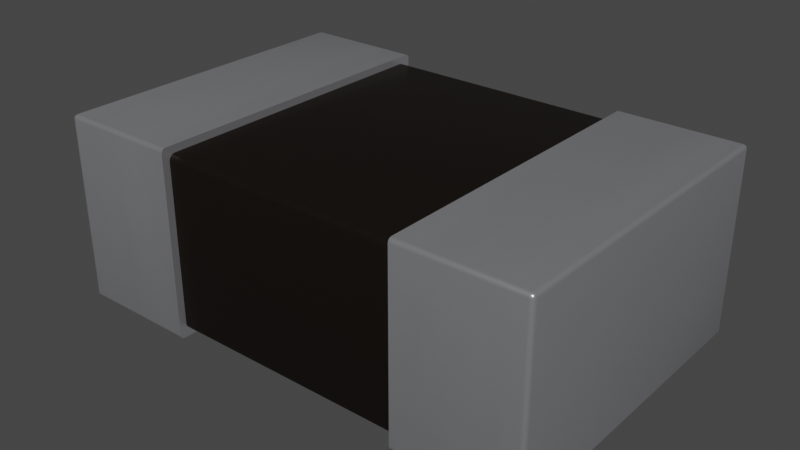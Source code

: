 # Source: FB_0805_2012Metric.blend  (saved by Blender 4.1.23; exported with 4.5.12 LTS)
import bpy
from mathutils import Matrix  # noqa: F401  (used for matrix-valued properties, if any)

bpy.ops.wm.read_factory_settings(use_empty=True)
scene = bpy.context.scene
scene.name = 'Scene'

# ---- collections
col_collection = bpy.data.collections.new('Collection'); scene.collection.children.link(col_collection)

# ---- materials (node trees are filled in below, after node groups)
mat_res_ceramic = bpy.data.materials.new('res_ceramic')
mat_res_ceramic.use_transparent_shadow = False
mat_res_ceramic.preview_render_type = 'CUBE'
mat_metal_pins = bpy.data.materials.new('metal_pins')
mat_metal_pins.use_transparent_shadow = False
mat_metal_pins.preview_render_type = 'CUBE'
mat_metal_pins.use_preview_world = True

# ---- node groups
ng_auto_smooth = bpy.data.node_groups.new('Auto Smooth', 'GeometryNodeTree')
_s = ng_auto_smooth.interface.new_socket(name='Geometry', in_out='OUTPUT', socket_type='NodeSocketGeometry')
_s = ng_auto_smooth.interface.new_socket(name='Geometry', in_out='INPUT', socket_type='NodeSocketGeometry')
_s = ng_auto_smooth.interface.new_socket(name='Angle', in_out='INPUT', socket_type='NodeSocketFloat')
_s.subtype = 'ANGLE'
_s.min_value = 0.0
_s.max_value = 3.142
ng_auto_smooth.is_modifier = True
_N = ng_auto_smooth.nodes; _L = ng_auto_smooth.links
n0 = _N.new('NodeGroupOutput'); n0.name = 'Group Output'; n0.location = (480, -100)
n1 = _N.new('NodeGroupInput'); n1.name = 'Group Input'; n1.location = (-420, -300)
n2 = _N.new('NodeGroupInput'); n2.name = 'Group Input.001'; n2.location = (-60, -100)
n3 = _N.new('GeometryNodeSetShadeSmooth'); n3.name = 'Set Shade Smooth'; n3.location = (120, -100)
n3.domain = 'EDGE'
n4 = _N.new('GeometryNodeSetShadeSmooth'); n4.name = 'Set Shade Smooth.001'; n4.location = (300, -100)
n5 = _N.new('GeometryNodeInputMeshEdgeAngle'); n5.name = 'Edge Angle'; n5.location = (-420, -220)
n6 = _N.new('GeometryNodeInputEdgeSmooth'); n6.name = 'Is Edge Smooth'; n6.location = (-60, -160)
n7 = _N.new('GeometryNodeInputShadeSmooth'); n7.name = 'Is Face Smooth'; n7.location = (-240, -340)
n8 = _N.new('FunctionNodeBooleanMath'); n8.name = 'Boolean Math'; n8.location = (-60, -220)
n9 = _N.new('FunctionNodeCompare'); n9.name = 'Compare'; n9.location = (-240, -180)
n9.operation = 'LESS_EQUAL'
_L.new(n5.outputs[0], n9.inputs[0])
_L.new(n4.outputs[0], n0.inputs[0])
_L.new(n1.outputs[1], n9.inputs[1])
_L.new(n9.outputs[0], n8.inputs[0])
_L.new(n7.outputs[0], n8.inputs[1])
_L.new(n2.outputs[0], n3.inputs[0])
_L.new(n6.outputs[0], n3.inputs[1])
_L.new(n3.outputs[0], n4.inputs[0])
_L.new(n8.outputs[0], n3.inputs[2])
n0.is_active_output = True

# ---- material node trees
mat_res_ceramic.use_nodes = True; mat_res_ceramic.node_tree.nodes.clear()
_N = mat_res_ceramic.node_tree.nodes; _L = mat_res_ceramic.node_tree.links
n0 = _N.new('ShaderNodeBsdfPrincipled'); n0.name = 'Principled BSDF'; n0.location = (10, 300)
n0.distribution = 'GGX'
n0.subsurface_method = 'BURLEY'
n0.inputs[0].default_value = (0.01731, 0.01365, 0.01099, 1.0)
n0.inputs[1].default_value = 0.5
n0.inputs[2].default_value = 0.2705
n0.inputs[3].default_value = 1.0
n0.inputs[14].default_value = (0.9777, 0.9776, 0.9775, 1.0)
n0.inputs[20].default_value = 0.06636
n0.inputs[27].default_value = (0.0, 0.0, 0.0, 1.0)
n0.inputs[28].default_value = 1.0
n1 = _N.new('ShaderNodeOutputMaterial'); n1.name = 'Material Output'; n1.location = (300, 300)
_L.new(n0.outputs[0], n1.inputs[0])
n1.is_active_output = True
mat_metal_pins.use_nodes = True; mat_metal_pins.node_tree.nodes.clear()
_N = mat_metal_pins.node_tree.nodes; _L = mat_metal_pins.node_tree.links
n0 = _N.new('ShaderNodeMapping'); n0.name = 'Mapping'; n0.location = (-1447, -91)
n0.inputs[3].default_value = (4.8, 1.2, 1.1)
n1 = _N.new('ShaderNodeBsdfPrincipled'); n1.name = 'Principled BSDF'; n1.location = (-560, 254)
n1.distribution = 'GGX'
n1.subsurface_method = 'BURLEY'
n1.inputs[1].default_value = 0.7818
n1.inputs[2].default_value = 0.2886
n1.inputs[3].default_value = 1.45
n1.inputs[13].default_value = 0.0
n1.inputs[27].default_value = (0.0, 0.0, 0.0, 1.0)
n1.inputs[28].default_value = 1.0
n2 = _N.new('ShaderNodeOutputMaterial'); n2.name = 'Material Output.002'; n2.location = (-205, 253)
n2.width = 213
n3 = _N.new('ShaderNodeTexNoise'); n3.name = 'Noise Texture.002'; n3.location = (-1228, -73)
n3.inputs[2].default_value = 0.1
n3.inputs[3].default_value = 7.0
n3.inputs[4].default_value = 0.6
n3.inputs[8].default_value = 0.4
n4 = _N.new('ShaderNodeTexCoord'); n4.name = 'Texture Coordinate'; n4.location = (-1636, -116)
n5 = _N.new('ShaderNodeMix'); n5.name = 'Mix.001'; n5.location = (-921, 45)
n5.data_type = 'RGBA'
n5.inputs[6].default_value = (0.9398, 0.9547, 1.0, 1.0)
n5.inputs[7].default_value = (0.13, 0.1259, 0.1359, 1.0)
n6 = _N.new('ShaderNodeBump'); n6.name = 'Bump.001'; n6.location = (-1001, -227)
n6.inputs[0].default_value = 0.05
n6.inputs[1].default_value = 0.01
n6.inputs[2].default_value = 1.0
_L.new(n1.outputs[0], n2.inputs[0])
_L.new(n3.outputs[0], n6.inputs[3])
_L.new(n0.outputs[0], n3.inputs[0])
_L.new(n3.outputs[0], n5.inputs[0])
_L.new(n4.outputs[3], n0.inputs[0])
_L.new(n5.outputs[2], n1.inputs[0])
_L.new(n6.outputs[0], n1.inputs[5])
n2.is_active_output = True

# ---- world
world_world = bpy.data.worlds.new('World'); scene.world = world_world
world_world.use_nodes = True; world_world.node_tree.nodes.clear()
_N = world_world.node_tree.nodes; _L = world_world.node_tree.links
n0 = _N.new('ShaderNodeOutputWorld'); n0.name = 'World Output'; n0.location = (300, 300)
n1 = _N.new('ShaderNodeBackground'); n1.name = 'Background'; n1.location = (10, 300)
n1.inputs[0].default_value = (0.05088, 0.05088, 0.05088, 1.0)
_L.new(n1.outputs[0], n0.inputs[0])
n0.is_active_output = True
world_world.color = (0.05088, 0.05088, 0.05088)
world_world.use_sun_shadow = False
world_world.sun_shadow_jitter_overblur = 0.0

# ---- meshes
me_shape_7_indexedfaceset = bpy.data.meshes.new('SHAPE_7_IndexedFaceSet')
me_shape_7_indexedfaceset.from_pydata([(0.1969, 0.2579, 0.2808), (0.1969, 0.2513, 0.2874), (0.1969, 0.257, 0.2841), (0.1969, 0.2546, 0.2865), (0.1969, 0.2513, -0.01181), (0.1969, 0.2579, -0.005226), (0.1969, 0.2532, -0.007155), (0.1969, 0.2546, -0.01093), (0.1969, 0.257, -0.008519), (0.3937, -0.2513, -0.005226), (0.3871, -0.2513, -0.01181), (0.3871, -0.2579, -0.005226), (0.3928, -0.2513, -0.008514), (0.3928, -0.2546, -0.005226), (0.392, -0.2544, -0.008375), (0.3871, -0.2546, -0.01093), (0.3904, -0.2513, -0.01093), (0.3903, -0.2544, -0.01008), (0.3904, -0.257, -0.005226), (0.3871, -0.257, -0.008514), (0.3903, -0.2561, -0.008375), (0.3937, 0.2513, 0.2808), (0.3871, 0.2513, 0.2874), (0.3871, 0.2579, 0.2808), (0.3928, 0.2513, 0.2841), (0.3928, 0.2546, 0.2808), (0.392, 0.2544, 0.284), (0.3871, 0.2546, 0.2865), (0.3904, 0.2513, 0.2865), (0.3903, 0.2544, 0.2857), (0.3904, 0.257, 0.2808), (0.3871, 0.257, 0.2841), (0.3903, 0.2561, 0.284), (0.1969, -0.2513, 0.2874), (0.1969, -0.2579, 0.2808), (0.1969, -0.2532, 0.2827), (0.1969, -0.2546, 0.2865), (0.1969, -0.257, 0.2841), (0.1969, -0.2579, -0.005226), (0.1969, -0.2513, -0.01181), (0.1969, -0.257, -0.008519), (0.1969, -0.2546, -0.01093), (0.3871, -0.2579, 0.2808), (0.3871, -0.2513, 0.2874), (0.3937, -0.2513, 0.2808), (0.3871, -0.257, 0.2841), (0.3904, -0.257, 0.2808), (0.3903, -0.2561, 0.284), (0.3904, -0.2513, 0.2865), (0.3871, -0.2546, 0.2865), (0.3903, -0.2544, 0.2857), (0.3928, -0.2546, 0.2808), (0.3928, -0.2513, 0.2841), (0.392, -0.2544, 0.284), (0.3871, 0.2579, -0.005226), (0.3871, 0.2513, -0.01181), (0.3937, 0.2513, -0.005226), (0.3871, 0.257, -0.008514), (0.3904, 0.257, -0.005226), (0.3903, 0.2561, -0.008375), (0.3904, 0.2513, -0.01093), (0.3871, 0.2546, -0.01093), (0.3903, 0.2544, -0.01008), (0.3928, 0.2546, -0.005226), (0.3928, 0.2513, -0.008514), (0.392, 0.2544, -0.008375), (-0.3937, 0.2513, -0.005226), (-0.3871, 0.2513, -0.01181), (-0.3871, 0.2579, -0.005226), (-0.3928, 0.2513, -0.008514), (-0.3928, 0.2546, -0.005226), (-0.392, 0.2544, -0.008375), (-0.3871, 0.2546, -0.01093), (-0.3904, 0.2513, -0.01093), (-0.3903, 0.2544, -0.01008), (-0.3904, 0.257, -0.005226), (-0.3871, 0.257, -0.008514), (-0.3903, 0.2561, -0.008375), (-0.3937, -0.2513, -0.005226), (-0.3871, -0.2579, -0.005226), (-0.3871, -0.2513, -0.01181), (-0.3928, -0.2546, -0.005226), (-0.3928, -0.2513, -0.008514), (-0.392, -0.2544, -0.008375), (-0.3871, -0.257, -0.008514), (-0.3904, -0.257, -0.005226), (-0.3903, -0.2561, -0.008375), (-0.3904, -0.2513, -0.01093), (-0.3871, -0.2546, -0.01093), (-0.3903, -0.2544, -0.01008), (-0.1969, -0.2513, -0.01181), (-0.1969, -0.2579, -0.005226), (-0.1969, -0.2546, -0.01093), (-0.1969, -0.257, -0.008519), (-0.1969, 0.2579, -0.005226), (-0.1969, 0.2513, -0.01181), (-0.1969, 0.2532, -0.007155), (-0.1969, 0.257, -0.008519), (-0.1969, 0.2546, -0.01093), (-0.3871, 0.2579, 0.2808), (-0.3871, 0.2513, 0.2874), (-0.3937, 0.2513, 0.2808), (-0.3871, 0.257, 0.2841), (-0.3904, 0.257, 0.2808), (-0.3903, 0.2561, 0.284), (-0.3904, 0.2513, 0.2865), (-0.3871, 0.2546, 0.2865), (-0.3903, 0.2544, 0.2857), (-0.3928, 0.2546, 0.2808), (-0.3928, 0.2513, 0.2841), (-0.392, 0.2544, 0.284), (-0.1969, 0.2513, 0.2874), (-0.1969, 0.2579, 0.2808), (-0.1969, 0.2546, 0.2865), (-0.1969, 0.257, 0.2841), (-0.1969, -0.2579, 0.2808), (-0.1969, -0.2513, 0.2874), (-0.1969, -0.2513, 0.2872), (-0.1969, -0.257, 0.2841), (-0.1969, -0.2546, 0.2865), (-0.3871, -0.2579, 0.2808), (-0.3937, -0.2513, 0.2808), (-0.3871, -0.2513, 0.2874), (-0.3904, -0.257, 0.2808), (-0.3871, -0.257, 0.2841), (-0.3903, -0.2561, 0.284), (-0.3928, -0.2513, 0.2841), (-0.3928, -0.2546, 0.2808), (-0.392, -0.2544, 0.284), (-0.3871, -0.2546, 0.2865), (-0.3904, -0.2513, 0.2865), (-0.3903, -0.2544, 0.2857), (0.1969, -0.2361, 1.032e-08), (0.1969, -0.2461, 0.00993), (0.1969, -0.2411, 0.00133), (0.1969, -0.2447, 0.004965), (0.1969, 0.2461, 0.00993), (0.1969, 0.2361, -1.032e-08), (0.1969, 0.2531, -0.007022), (0.1969, 0.2447, 0.004965), (0.1969, 0.2411, 0.00133), (-0.1969, 0.2361, -1.032e-08), (-0.1969, 0.2461, 0.00993), (-0.1969, 0.2531, -0.007022), (-0.1969, 0.2411, 0.00133), (-0.1969, 0.2447, 0.004965), (0.1969, 0.2361, 0.2756), (0.1969, 0.2461, 0.2657), (0.1969, 0.2411, 0.2743), (0.1969, 0.2447, 0.2706), (-0.1969, -0.2361, 0.2756), (-0.1969, -0.2461, 0.2657), (-0.1969, -0.2411, 0.2743), (-0.1969, -0.2447, 0.2706), (0.1969, -0.2461, 0.2657), (0.1969, -0.2361, 0.2756), (0.1969, -0.2531, 0.2826), (0.1969, -0.2447, 0.2706), (0.1969, -0.2411, 0.2743), (-0.1969, -0.2461, 0.00993), (-0.1969, -0.2361, 1.032e-08), (-0.1969, -0.2447, 0.004965), (-0.1969, -0.2411, 0.00133), (-0.1969, 0.2461, 0.2657), (-0.1969, 0.2361, 0.2756), (-0.1969, 0.2361, 0.2758), (-0.1969, 0.2447, 0.2706), (-0.1969, 0.2411, 0.2743)], [], [(43, 33, 1, 22), (151, 154, 133, 159), (90, 92, 93, 91, 115, 117, 165, 164, 150, 152, 153, 151, 159, 161, 162, 160, 141, 143, 96, 95), (44, 21, 56, 9), (122, 100, 111, 116), (111, 113, 114, 112, 94, 96, 143, 142, 163, 165, 117, 116), (23, 0, 5, 54), (39, 10, 55, 4), (35, 34, 38, 40, 41, 39, 4, 6, 138, 137, 132, 134, 135, 133, 154, 156), (156, 155, 146, 148, 149, 147, 136, 138, 6, 5, 0, 2, 3, 1, 33, 35), (34, 42, 11, 38), (112, 99, 68, 94), (101, 121, 78, 66), (120, 115, 91, 79), (164, 146, 155, 150), (80, 90, 95, 67), (4, 7, 6), (7, 8, 6), (8, 5, 6), (9, 12, 14, 13), (12, 16, 17, 14), (10, 15, 17, 16), (15, 19, 20, 17), (11, 18, 20, 19), (18, 13, 14, 20), (14, 17, 20), (21, 24, 26, 25), (24, 28, 29, 26), (22, 27, 29, 28), (27, 31, 32, 29), (23, 30, 32, 31), (30, 25, 26, 32), (26, 29, 32), (33, 36, 35), (36, 37, 35), (37, 34, 35), (42, 45, 47, 46), (45, 49, 50, 47), (43, 48, 50, 49), (48, 52, 53, 50), (44, 51, 53, 52), (51, 46, 47, 53), (47, 50, 53), (54, 57, 59, 58), (57, 61, 62, 59), (55, 60, 62, 61), (60, 64, 65, 62), (56, 63, 65, 64), (63, 58, 59, 65), (59, 62, 65), (66, 69, 71, 70), (69, 73, 74, 71), (67, 72, 74, 73), (72, 76, 77, 74), (68, 75, 77, 76), (75, 70, 71, 77), (71, 74, 77), (78, 81, 83, 82), (81, 85, 86, 83), (79, 84, 86, 85), (84, 88, 89, 86), (80, 87, 89, 88), (87, 82, 83, 89), (83, 86, 89), (94, 97, 96), (97, 98, 96), (98, 95, 96), (99, 102, 104, 103), (102, 106, 107, 104), (100, 105, 107, 106), (105, 109, 110, 107), (101, 108, 110, 109), (108, 103, 104, 110), (104, 107, 110), (115, 118, 117), (118, 119, 117), (119, 116, 117), (120, 123, 125, 124), (123, 127, 128, 125), (121, 126, 128, 127), (126, 130, 131, 128), (122, 129, 131, 130), (129, 124, 125, 131), (125, 128, 131), (33, 43, 49, 36), (36, 49, 45, 37), (37, 45, 42, 34), (66, 78, 82, 69), (69, 82, 87, 73), (73, 87, 80, 67), (79, 91, 93, 84), (84, 93, 92, 88), (88, 92, 90, 80), (115, 120, 124, 118), (118, 124, 129, 119), (119, 129, 122, 116), (4, 55, 61, 7), (7, 61, 57, 8), (8, 57, 54, 5), (55, 10, 16, 60), (60, 16, 12, 64), (64, 12, 9, 56), (38, 11, 19, 40), (40, 19, 15, 41), (41, 15, 10, 39), (21, 44, 52, 24), (24, 52, 48, 28), (28, 48, 43, 22), (22, 1, 3, 27), (27, 3, 2, 31), (31, 2, 0, 23), (23, 54, 58, 30), (30, 58, 63, 25), (25, 63, 56, 21), (11, 42, 46, 18), (18, 46, 51, 13), (13, 51, 44, 9), (67, 95, 98, 72), (72, 98, 97, 76), (76, 97, 94, 68), (111, 100, 106, 113), (113, 106, 102, 114), (114, 102, 99, 112), (100, 122, 130, 105), (105, 130, 126, 109), (109, 126, 121, 101), (68, 99, 103, 75), (75, 103, 108, 70), (70, 108, 101, 66), (120, 79, 85, 123), (123, 85, 81, 127), (127, 81, 78, 121), (142, 136, 147, 163), (136, 139, 138), (139, 140, 138), (140, 137, 138), (141, 144, 143), (144, 145, 143), (145, 142, 143), (154, 157, 156), (157, 158, 156), (158, 155, 156), (163, 166, 165), (166, 167, 165), (167, 164, 165), (150, 155, 158, 152), (152, 158, 157, 153), (153, 157, 154, 151), (163, 147, 149, 166), (166, 149, 148, 167), (167, 148, 146, 164), (141, 137, 140, 144), (144, 140, 139, 145), (145, 139, 136, 142), (159, 133, 135, 161), (161, 135, 134, 162), (162, 134, 132, 160), (141, 160, 132, 137)])
me_shape_7_indexedfaceset.polygons.foreach_set('use_smooth', [True] * 158)
me_shape_7_indexedfaceset.polygons.foreach_set('material_index', [1, 0, 1, 1, 1, 1, 1, 1, 1, 1, 1, 1, 1, 1, 0, 1, 1, 1, 1, 1, 1, 1, 1, 1, 1, 1, 1, 1, 1, 1, 1, 1, 1, 1, 1, 1, 1, 1, 1, 1, 1, 1, 1, 1, 1, 1, 1, 1, 1, 1, 1, 1, 1, 1, 1, 1, 1, 1, 1, 1, 1, 1, 1, 1, 1, 1, 1, 1, 1, 1, 1, 1, 1, 1, 1, 1, 1, 1, 1, 1, 1, 1, 1, 1, 1, 1, 1, 1, 1, 1, 1, 1, 1, 1, 1, 1, 1, 1, 1, 1, 1, 1, 1, 1, 1, 1, 1, 1, 1, 1, 1, 1, 1, 1, 1, 1, 1, 1, 1, 1, 1, 1, 1, 1, 1, 1, 1, 1, 1, 1, 1, 1, 0, 1, 1, 1, 1, 1, 1, 1, 1, 1, 1, 1, 1, 0, 0, 0, 0, 0, 0, 0, 0, 0, 0, 0, 0, 0])
_uv = me_shape_7_indexedfaceset.uv_layers.new(name='UVMap')
_uv.uv.foreach_set('vector', [0.01277, 0.03345, 0.01277, 1.0, 0.9872, 1.0, 0.9872, 0.03345, 1.0, 0.964, 0.0, 0.964, 0.0, 0.03603, 1.0, 0.03603, 0.01277, 0.0, 0.006384, 0.0009828, 0.007906, 0.003668, 0.0, 0.02201, 0.0, 0.978, 0.01276, 0.9995, 0.9579, 0.9613, 0.9578, 0.9605, 0.04215, 0.9605, 0.03253, 0.9561, 0.02548, 0.9439, 0.0229, 0.9273, 0.0229, 0.07266, 0.02544, 0.05613, 0.03249, 0.04398, 0.04215, 0.03947, 0.9578, 0.03947, 0.9907, 0.01601, 0.991, 0.01556, 0.9872, 0.0, 0.01277, 0.978, 0.9872, 0.978, 0.9872, 0.02201, 0.01277, 0.02201, 0.01277, 0.9665, 0.9872, 0.9665, 0.9872, 0.0, 0.01277, 0.0, 0.9872, 1.0, 0.9936, 0.3324, 0.9921, 0.3297, 1.0, 0.978, 1.0, 0.02201, 0.991, 0.01556, 0.9907, 0.01601, 0.9771, 0.07266, 0.9771, 0.9273, 0.9579, 0.9613, 0.01276, 0.9995, 0.01277, 1.0, 0.978, 0.03345, 0.978, 1.0, 0.02201, 1.0, 0.02201, 0.03345, 0.01277, 1.0, 0.01277, 0.03345, 0.9872, 0.03345, 0.9872, 1.0, 0.009028, 0.9844, 0.0, 0.978, 0.0, 0.02201, 0.007906, 0.6703, 0.006384, 0.6676, 0.01277, 0.0, 0.9872, 0.0, 0.991, 0.01556, 0.9907, 0.01601, 0.9578, 0.03947, 0.04215, 0.03947, 0.03249, 0.03525, 0.02544, 0.0474, 0.0229, 0.07266, 0.0229, 0.9273, 0.009286, 0.984, 0.009286, 0.984, 0.04215, 0.9605, 0.9578, 0.9605, 0.9675, 0.956, 0.9746, 0.9439, 0.9771, 0.9273, 0.9771, 0.07266, 0.9907, 0.01601, 0.991, 0.01556, 1.0, 0.02201, 1.0, 0.978, 0.9921, 0.9963, 0.9936, 0.999, 0.9872, 1.0, 0.01277, 1.0, 0.009028, 0.9844, 0.978, 1.0, 0.978, 0.03345, 0.02201, 0.03345, 0.02201, 1.0, 0.978, 0.0, 0.978, 0.9665, 0.02201, 0.9665, 0.02201, 0.0, 0.9872, 0.978, 0.01277, 0.978, 0.01277, 0.02201, 0.9872, 0.02201, 0.978, 0.9665, 0.978, 0.0, 0.02201, 0.0, 0.02201, 0.9665, 0.9798, 1.0, 0.9798, 0.0, 0.02018, 0.0, 0.02018, 1.0, 0.01277, 0.9665, 0.01277, 0.0, 0.9872, 0.0, 0.9872, 0.9665, 0.0, 1.0, 0.002948, 1.0, 0.01556, 1.0, 0.002948, 1.0, 0.011, 1.0, 0.01556, 1.0, 0.011, 1.0, 0.02201, 1.0, 0.01556, 1.0, 0.01277, 0.02201, 0.01277, 0.01102, 0.006662, 0.01148, 0.006392, 0.02201, 0.01277, 0.01102, 0.01277, 0.0, 0.006662, 0.0, 0.006662, 0.01148, 0.01277, 0.03345, 0.006392, 0.03345, 0.006662, 0.01745, 0.01277, 0.01675, 0.006392, 0.03345, 0.0, 0.03345, 0.0, 0.01745, 0.006662, 0.01745, 0.02201, 0.03345, 0.02201, 0.01675, 0.01148, 0.01745, 0.01102, 0.03345, 0.001706, 0.02201, 0.0, 0.02201, 0.0, 0.01148, 0.003363, 0.01148, 0.006662, 0.01148, 0.006662, 0.0, 0.0, 0.01148, 0.9872, 0.978, 0.9872, 0.989, 0.9933, 0.9885, 0.9936, 0.978, 0.9872, 0.004469, 0.9872, 0.0, 0.9933, 0.0, 0.9933, 0.00881, 0.9872, 0.03345, 0.9936, 0.03345, 0.9933, 0.01745, 0.9872, 0.01675, 0.9936, 0.03345, 1.0, 0.03345, 1.0, 0.01745, 0.9933, 0.01745, 0.978, 0.03345, 0.978, 0.01675, 0.9885, 0.01745, 0.989, 0.03345, 0.978, 0.01675, 0.978, 0.0, 0.9885, 0.0, 0.9885, 0.01745, 0.9933, 0.00881, 0.9933, 0.0, 1.0, 0.01745, 0.01277, 1.0, 0.006384, 1.0, 0.009028, 1.0, 0.006384, 1.0, 0.001711, 1.0, 0.009028, 1.0, 0.001711, 1.0, 0.0, 1.0, 0.009028, 1.0, 0.978, 0.03345, 0.989, 0.03345, 0.9885, 0.01745, 0.978, 0.01675, 0.001706, 0.03345, 0.0, 0.03345, 0.0, 0.01745, 0.003363, 0.01745, 0.01277, 0.03345, 0.01277, 0.01675, 0.006662, 0.01745, 0.006392, 0.03345, 0.01277, 0.01675, 0.01277, 0.0, 0.006662, 0.0, 0.006662, 0.01745, 0.01277, 0.978, 0.006392, 0.978, 0.006662, 0.9885, 0.01277, 0.989, 0.006392, 0.978, 0.0, 0.978, 0.0, 0.9885, 0.006662, 0.9885, 0.003363, 0.01745, 0.006662, 0.0, 0.006662, 0.0, 0.02201, 0.03345, 0.01102, 0.03345, 0.01148, 0.01745, 0.02201, 0.01675, 0.01102, 0.03345, 0.0, 0.03345, 0.0, 0.01745, 0.01148, 0.01745, 0.9872, 0.03345, 0.9872, 0.01675, 0.9933, 0.01745, 0.9936, 0.03345, 0.9872, 0.01675, 0.9872, 0.0, 0.9933, 0.0, 0.9933, 0.01745, 0.9872, 0.02201, 0.9936, 0.02201, 0.9933, 0.01148, 0.9872, 0.01102, 0.02201, 0.004469, 0.02201, 0.0, 0.01148, 0.0, 0.01148, 0.00881, 0.01148, 0.01745, 0.0, 0.01745, 0.01148, 0.0, 0.9872, 0.02201, 0.9872, 0.01102, 0.9933, 0.01148, 0.9936, 0.02201, 0.9872, 0.9955, 0.9872, 1.0, 0.9933, 1.0, 0.9933, 0.9912, 0.9872, 0.9665, 0.9936, 0.9665, 0.9933, 0.9825, 0.9872, 0.9833, 0.9936, 0.9665, 1.0, 0.9665, 1.0, 0.9825, 0.9933, 0.9825, 0.02201, 0.9665, 0.02201, 0.9833, 0.01148, 0.9825, 0.01102, 0.9665, 0.9983, 0.02201, 1.0, 0.02201, 1.0, 0.01148, 0.9966, 0.01148, 0.9933, 0.9912, 1.0, 0.9825, 1.0, 0.9825, 0.01277, 0.02201, 0.006392, 0.02201, 0.006662, 0.01148, 0.01277, 0.01102, 0.02201, 0.9955, 0.02201, 1.0, 0.01148, 1.0, 0.01148, 0.9912, 0.02201, 0.9665, 0.01102, 0.9665, 0.01148, 0.9825, 0.02201, 0.9833, 0.01102, 0.9665, 0.0, 0.9665, 0.0, 0.9825, 0.01148, 0.9825, 0.01277, 0.9665, 0.01277, 0.9833, 0.006662, 0.9825, 0.006392, 0.9665, 0.01277, 0.9833, 0.01277, 1.0, 0.006662, 1.0, 0.006662, 0.9825, 0.01148, 0.9912, 0.0, 0.9825, 0.0, 0.9825, 1.0, 0.0, 0.9983, 0.0, 0.991, 0.0, 0.9983, 0.0, 0.9936, 0.0, 0.991, 0.0, 0.9936, 0.0, 0.9872, 0.0, 0.991, 0.0, 0.978, 0.9665, 0.989, 0.9665, 0.9885, 0.9825, 0.978, 0.9833, 0.989, 0.9665, 1.0, 0.9665, 1.0, 0.9825, 0.9885, 0.9825, 0.9872, 0.9665, 0.9872, 0.9833, 0.9933, 0.9825, 0.9936, 0.9665, 0.9872, 0.9833, 0.9872, 1.0, 0.9933, 1.0, 0.9933, 0.9825, 0.9872, 0.978, 0.9936, 0.978, 0.9933, 0.9885, 0.9872, 0.989, 0.9936, 0.978, 1.0, 0.978, 1.0, 0.9885, 0.9933, 0.9885, 0.9885, 0.9825, 1.0, 0.9825, 0.9885, 1.0, 0.0, 0.978, 0.001859, 0.9999, 0.01276, 0.9995, 0.001859, 0.9999, 0.00642, 0.9997, 0.01276, 0.9995, 0.00642, 0.9997, 0.01277, 1.0, 0.01276, 0.9995, 0.978, 0.9665, 0.978, 0.9833, 0.9885, 0.9825, 0.989, 0.9665, 0.978, 0.9833, 0.978, 1.0, 0.9885, 1.0, 0.9885, 0.9825, 0.01277, 0.978, 0.01277, 0.989, 0.006662, 0.9885, 0.006392, 0.978, 0.01277, 0.989, 0.01277, 1.0, 0.006662, 1.0, 0.006662, 0.9885, 0.01277, 0.9665, 0.006392, 0.9665, 0.006662, 0.9825, 0.01277, 0.9833, 0.9971, 0.9665, 1.0, 0.9665, 1.0, 0.9825, 0.9942, 0.9825, 0.9885, 0.9825, 0.9885, 1.0, 1.0, 0.9825, 0.01277, 1.0, 0.01277, 0.03345, 0.006392, 0.03345, 0.006384, 1.0, 0.006384, 1.0, 0.006392, 0.03345, 0.0, 0.03345, 0.0, 1.0, 0.989, 1.0, 0.989, 0.03345, 0.978, 0.03345, 0.978, 1.0, 0.9872, 0.02201, 0.01277, 0.02201, 0.01277, 0.01102, 0.9872, 0.01102, 0.9872, 1.0, 0.01277, 1.0, 0.01277, 0.9833, 0.9872, 0.9833, 0.9872, 0.9833, 0.01277, 0.9833, 0.01277, 0.9665, 0.9872, 0.9665, 0.02201, 0.9665, 0.02201, 0.0, 0.007906, 0.003668, 0.01102, 0.9665, 0.01102, 0.9665, 0.007906, 0.003668, 0.006384, 0.0009828, 0.006392, 0.9665, 0.006392, 0.9665, 0.006384, 0.0009828, 0.01277, 0.0, 0.01277, 0.9665, 0.978, 0.0, 0.978, 0.9665, 0.989, 0.9665, 0.989, 0.0, 0.989, 0.0, 0.989, 0.9665, 1.0, 0.9665, 1.0, 0.0, 0.006384, 0.0, 0.006392, 0.9665, 0.01277, 0.9665, 0.01277, 0.0, 0.9872, 1.0, 0.9872, 0.03345, 0.9936, 0.03345, 0.9936, 1.0, 0.0, 1.0, 0.0, 0.03345, 0.01102, 0.03345, 0.011, 1.0, 0.011, 1.0, 0.01102, 0.03345, 0.02201, 0.03345, 0.02201, 1.0, 0.9872, 0.03345, 0.01277, 0.03345, 0.01277, 0.01675, 0.9872, 0.01675, 0.9872, 0.01675, 0.01277, 0.01675, 0.01277, 0.01102, 0.9872, 0.01102, 0.9872, 0.01102, 0.01277, 0.01102, 0.01277, 0.02201, 0.9872, 0.02201, 0.02201, 1.0, 0.02201, 0.03345, 0.01102, 0.03345, 0.007906, 0.6703, 0.007906, 0.6703, 0.01102, 0.03345, 0.006392, 0.03345, 0.006384, 0.6676, 0.006384, 0.6676, 0.006392, 0.03345, 0.01277, 0.03345, 0.01277, 1.0, 0.9872, 0.978, 0.01277, 0.978, 0.01277, 0.989, 0.9872, 0.989, 0.9872, 0.0, 0.01277, 0.0, 0.01277, 0.01675, 0.9872, 0.01675, 0.9872, 0.01675, 0.01277, 0.01675, 0.01277, 0.03345, 0.9872, 0.03345, 0.9872, 0.03345, 0.9872, 1.0, 0.9936, 0.999, 0.9936, 0.03345, 0.9936, 0.03345, 0.9936, 0.999, 0.9921, 0.9963, 0.989, 0.03345, 0.989, 0.03345, 0.9921, 0.9963, 0.978, 1.0, 0.978, 0.03345, 0.978, 0.03345, 0.02201, 0.03345, 0.02201, 0.01675, 0.978, 0.01675, 0.978, 0.01675, 0.02201, 0.01675, 0.02201, 0.0, 0.978, 0.0, 0.9936, 0.978, 0.9936, 0.02201, 0.9872, 0.02201, 0.9872, 0.978, 0.02201, 0.03345, 0.978, 0.03345, 0.978, 0.01675, 0.02201, 0.01675, 0.0, 0.02201, 0.0, 0.978, 0.006392, 0.978, 0.006392, 0.02201, 0.006392, 0.02201, 0.006392, 0.978, 0.01277, 0.978, 0.01277, 0.02201, 0.9872, 0.9665, 0.9872, 0.0, 0.9936, 0.0, 0.9936, 0.9665, 0.9936, 0.9665, 0.9936, 0.0, 1.0, 0.0, 1.0, 0.9665, 0.01102, 0.9665, 0.011, 0.0, 0.02201, 0.0, 0.02201, 0.9665, 0.9872, 0.0, 0.9872, 0.9665, 0.9936, 0.9665, 0.9936, 0.3324, 0.9936, 0.3324, 0.9936, 0.9665, 0.989, 0.9665, 0.9921, 0.3297, 0.9921, 0.3297, 0.989, 0.9665, 0.978, 0.9665, 0.978, 0.0, 0.9872, 0.9665, 0.01277, 0.9665, 0.01277, 0.9833, 0.9872, 0.9833, 0.9872, 0.9833, 0.01277, 0.9833, 0.01277, 0.989, 0.9872, 0.989, 0.9872, 0.989, 0.01277, 0.989, 0.01277, 0.978, 0.9872, 0.978, 0.02201, 0.9665, 0.978, 0.9665, 0.978, 0.9833, 0.02201, 0.9833, 1.0, 0.02201, 1.0, 0.978, 0.9936, 0.978, 0.9936, 0.02201, 0.9936, 0.02201, 0.9936, 0.978, 0.9872, 0.978, 0.9872, 0.02201, 0.978, 0.9665, 0.02201, 0.9665, 0.02201, 0.9833, 0.978, 0.9833, 0.978, 0.9833, 0.02201, 0.9833, 0.02201, 1.0, 0.978, 1.0, 0.006392, 0.978, 0.006392, 0.02201, 0.01277, 0.02201, 0.01277, 0.978, 1.0, 0.03603, 0.0, 0.03603, 0.0, 0.964, 1.0, 0.964, 0.0, 0.03603, 0.0, 0.01802, 0.0, 0.0, 0.0, 0.01802, 0.0, 0.004828, 0.0, 0.0, 0.0, 0.004828, 0.0, 0.0, 0.0, 0.0, 1.0, 0.0, 1.0, 0.004827, 1.0, 0.0, 1.0, 0.004827, 1.0, 0.01802, 1.0, 0.0, 1.0, 0.01802, 1.0, 0.03603, 1.0, 0.0, 0.0, 0.964, 0.0, 0.982, 0.0, 1.0, 0.0, 0.982, 0.0, 0.9952, 0.0, 1.0, 0.0, 0.9952, 0.0, 1.0, 0.0, 1.0, 0.9771, 0.9274, 0.9745, 0.9605, 0.9579, 0.9613, 0.9745, 0.9605, 0.9675, 0.9605, 0.9579, 0.9613, 0.9675, 0.9605, 0.9578, 0.9605, 0.9579, 0.9613, 0.02018, 1.0, 0.02018, 0.0, 0.01009, 0.0, 0.01009, 1.0, 1.0, 1.0, 0.0, 1.0, 0.0, 0.982, 1.0, 0.982, 1.0, 0.982, 0.0, 0.982, 0.0, 0.964, 1.0, 0.964, 1.0, 0.964, 0.0, 0.964, 0.0, 0.982, 1.0, 0.982, 1.0, 0.982, 0.0, 0.982, 0.0, 1.0, 1.0, 1.0, 0.9899, 1.0, 0.9899, 0.0, 0.9798, 0.0, 0.9798, 1.0, 0.9798, 1.0, 0.9798, 0.0, 0.9899, 0.0, 0.9899, 1.0, 1.0, 0.0, 0.0, 0.0, 0.0, 0.01802, 1.0, 0.01802, 1.0, 0.01802, 0.0, 0.01802, 0.0, 0.03603, 1.0, 0.03603, 1.0, 0.03603, 0.0, 0.03603, 0.0, 0.01802, 1.0, 0.01802, 0.0, 1.0, 0.0, 0.0, 0.01009, 0.0, 0.01009, 1.0, 0.01009, 1.0, 0.01009, 0.0, 0.02018, 0.0, 0.02018, 1.0, 0.9798, 1.0, 0.02018, 1.0, 0.02018, 0.0, 0.9798, 0.0])
me_shape_7_indexedfaceset.materials.append(mat_res_ceramic)
me_shape_7_indexedfaceset.materials.append(mat_metal_pins)
me_shape_7_indexedfaceset.use_remesh_fix_poles = True
me_shape_7_indexedfaceset.use_remesh_preserve_attributes = False
me_shape_7_indexedfaceset.update()

# ---- objects
ob_r_0805_2012metric = bpy.data.objects.new('R_0805_2012Metric', me_shape_7_indexedfaceset)

# ---- transforms, parenting, visibility, modifiers, constraints
ob_r_0805_2012metric.location = (0.0, 0.0, 0.0)
ob_r_0805_2012metric.scale = (2.544, 2.544, 2.544)
ob_r_0805_2012metric.lineart.crease_threshold = 0.0
_m = ob_r_0805_2012metric.modifiers.new('Auto Smooth', 'NODES')
_m.node_group = ng_auto_smooth
_gi = [s.identifier for s in ng_auto_smooth.interface.items_tree if s.item_type == 'SOCKET' and s.in_out == 'INPUT']
_m[_gi[1]] = 0.5236  # Angle

# ---- collection membership
col_collection.objects.link(ob_r_0805_2012metric)

# ---- scene / render settings (as saved in the file)
scene.frame_start = 1; scene.frame_end = 250; scene.frame_set(1)
scene.render.engine = 'BLENDER_EEVEE_NEXT'
scene.cycles.use_denoising = False
scene.cycles.samples = 128
scene.cycles.sampling_pattern = 'TABULATED_SOBOL'
scene.cycles.use_adaptive_sampling = False
scene.cycles.use_light_tree = False
scene.eevee.ray_tracing_options.trace_max_roughness = 0.0
scene.view_settings.view_transform = 'Filmic'
bpy.context.view_layer.update()

# ---- added for rendering (the .blend has no active camera and no usable light): camera, sun
cam_auto = bpy.data.cameras.new('AutoCamera')
cam_auto.lens = 50.0
cam_auto.sensor_width = 36.0
cam_auto.clip_end = 1000.0
ob_auto_camera = bpy.data.objects.new('AutoCamera', cam_auto)
scene.collection.objects.link(ob_auto_camera)
ob_auto_camera.location = (2.32475, -2.7897, 2.21035)
ob_auto_camera.rotation_euler = (1.09748, -7.21219e-08, 0.694738)
scene.camera = ob_auto_camera
light_auto_sun = bpy.data.lights.new('AutoSun', 'SUN')
light_auto_sun.energy = 3.0
light_auto_sun.angle = 0.0523599
ob_auto_sun = bpy.data.objects.new('AutoSun', light_auto_sun)
scene.collection.objects.link(ob_auto_sun)
ob_auto_sun.rotation_euler = (0.872665, 0.174533, 0.523599)
bpy.context.view_layer.update()
